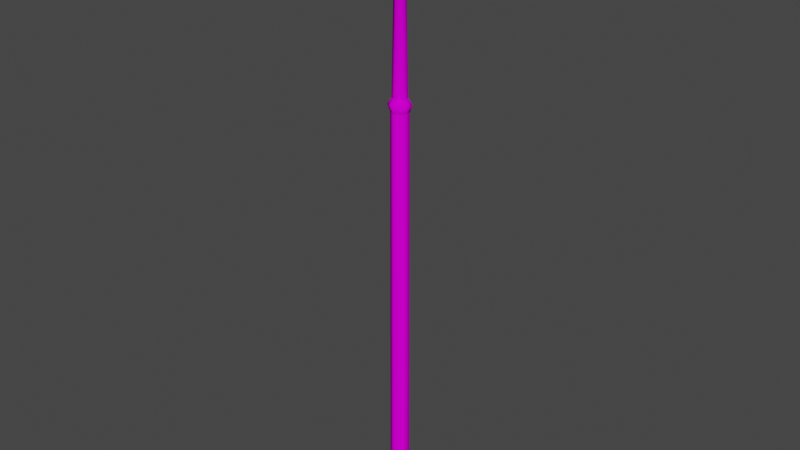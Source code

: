 # Source: prop-fishing-pole.blend  (saved by Blender 3.6.11; exported with 4.5.12 LTS)
import bpy
from mathutils import Matrix  # noqa: F401  (used for matrix-valued properties, if any)

bpy.ops.wm.read_factory_settings(use_empty=True)
scene = bpy.context.scene
scene.name = 'Scene'

# ---- collections
col_collection = bpy.data.collections.new('Collection'); scene.collection.children.link(col_collection)

# ---- images (referenced by path relative to the original .blend; pixels are not part of the script)
import os
ASSET_DIR = os.environ.get("B2B_ASSET_DIR", "")  # directory of the original .blend (textures are referenced by path, not embedded)
HERE = os.path.dirname(os.path.abspath(__file__))  # packed textures are extracted next to this script under _unpacked/

def load_image(name, relpath, width, height, colorspace="sRGB"):
    """Load a texture the original file referenced (path relative to the .blend, or extracted next to this script)."""
    p = next((c for c in (os.path.join(HERE, relpath), os.path.join(ASSET_DIR, relpath)) if relpath and os.path.exists(c)), "")
    if p:
        img = bpy.data.images.load(p, check_existing=True)
        img.name = name
    else:  # same state as the original file: an image datablock whose file is absent (Cycles renders it pink)
        img = bpy.data.images.new(name, width, height)
        img.source = "FILE"
        img.filepath = "//" + (relpath or name)
    img.colorspace_settings.name = colorspace
    return img
img_wood_fine_png = load_image('wood-fine.png', 'wood-fine.png', 1024, 1024, 'sRGB')
img_metal_png = load_image('metal.png', 'metal.png', 1024, 1024, 'sRGB')
img_cloth_2_png = load_image('cloth-2.png', 'cloth-2.png', 1024, 1024, 'sRGB')

# ---- materials (node trees are filled in below, after node groups)
mat_wood = bpy.data.materials.new('wood')
mat_wood.alpha_threshold = 0.0
mat_wood.use_backface_culling = True
mat_wood.roughness = 0.5
mat_wood.line_color = (0.0, 0.0, 0.0, 1.0)
mat_metal = bpy.data.materials.new('metal')
mat_metal.alpha_threshold = 0.0
mat_metal.use_backface_culling = True
mat_metal.roughness = 0.5
mat_metal.line_color = (0.0, 0.0, 0.0, 1.0)
mat_rope = bpy.data.materials.new('rope')
mat_rope.alpha_threshold = 0.0
mat_rope.use_backface_culling = True
mat_rope.roughness = 0.5
mat_rope.line_color = (0.0, 0.0, 0.0, 1.0)

# ---- material node trees
mat_wood.use_nodes = True; mat_wood.node_tree.nodes.clear()
_N = mat_wood.node_tree.nodes; _L = mat_wood.node_tree.links
n0 = _N.new('ShaderNodeOutputMaterial'); n0.name = 'Material Output'; n0.location = (300, 300)
n1 = _N.new('ShaderNodeBsdfPrincipled'); n1.name = 'Principled BSDF'; n1.location = (10, 300)
n1.distribution = 'GGX'
n1.subsurface_method = 'RANDOM_WALK_SKIN'
n1.inputs[3].default_value = 1.45
n1.inputs[13].default_value = 0.0
n1.inputs[27].default_value = (0.0, 0.0, 0.0, 1.0)
n1.inputs[28].default_value = 1.0
n2 = _N.new('ShaderNodeTexImage'); n2.name = 'Image Texture'; n2.location = (-280, 280)
n2.image = img_wood_fine_png
_L.new(n1.outputs[0], n0.inputs[0])
_L.new(n2.outputs[0], n1.inputs[0])
n0.is_active_output = True
mat_metal.use_nodes = True; mat_metal.node_tree.nodes.clear()
_N = mat_metal.node_tree.nodes; _L = mat_metal.node_tree.links
n0 = _N.new('ShaderNodeOutputMaterial'); n0.name = 'Material Output'; n0.location = (300, 300)
n1 = _N.new('ShaderNodeBsdfPrincipled'); n1.name = 'Principled BSDF'; n1.location = (10, 300)
n1.distribution = 'GGX'
n1.subsurface_method = 'RANDOM_WALK_SKIN'
n1.inputs[3].default_value = 1.45
n1.inputs[13].default_value = 0.0
n1.inputs[27].default_value = (0.0, 0.0, 0.0, 1.0)
n1.inputs[28].default_value = 1.0
n2 = _N.new('ShaderNodeTexImage'); n2.name = 'Image Texture'; n2.location = (-280, 280)
n2.image = img_metal_png
_L.new(n1.outputs[0], n0.inputs[0])
_L.new(n2.outputs[0], n1.inputs[0])
n0.is_active_output = True
mat_rope.use_nodes = True; mat_rope.node_tree.nodes.clear()
_N = mat_rope.node_tree.nodes; _L = mat_rope.node_tree.links
n0 = _N.new('ShaderNodeOutputMaterial'); n0.name = 'Material Output'; n0.location = (300, 300)
n1 = _N.new('ShaderNodeBsdfPrincipled'); n1.name = 'Principled BSDF'; n1.location = (10, 300)
n1.distribution = 'GGX'
n1.subsurface_method = 'RANDOM_WALK_SKIN'
n1.inputs[3].default_value = 1.45
n1.inputs[13].default_value = 0.0
n1.inputs[27].default_value = (0.0, 0.0, 0.0, 1.0)
n1.inputs[28].default_value = 1.0
n2 = _N.new('ShaderNodeTexImage'); n2.name = 'Image Texture'; n2.location = (-280, 280)
n2.image = img_cloth_2_png
_L.new(n1.outputs[0], n0.inputs[0])
_L.new(n2.outputs[0], n1.inputs[0])
n0.is_active_output = True

# ---- world
world_world = bpy.data.worlds.new('World'); scene.world = world_world
world_world.use_nodes = True; world_world.node_tree.nodes.clear()
_N = world_world.node_tree.nodes; _L = world_world.node_tree.links
n0 = _N.new('ShaderNodeOutputWorld'); n0.name = 'World Output'; n0.location = (300, 300)
n1 = _N.new('ShaderNodeBackground'); n1.name = 'Background'; n1.location = (10, 300)
n1.inputs[0].default_value = (0.05088, 0.05088, 0.05088, 1.0)
_L.new(n1.outputs[0], n0.inputs[0])
n0.is_active_output = True
world_world.color = (0.05088, 0.05088, 0.05088)
world_world.use_sun_shadow = False
world_world.sun_shadow_jitter_overblur = 0.0

# ---- meshes
me_prop_fishing_pole = bpy.data.meshes.new('prop-fishing-pole')
me_prop_fishing_pole.from_pydata([(0.0, 0.05, 0.0), (-0.0433, 0.025, 0.0), (-0.0433, -0.025, 0.0), (0.0, -0.05, 0.0), (0.0433, -0.025, 0.0), (0.0433, 0.025, 0.0), (0.0, 0.0194, 3.0), (-0.0168, 0.009701, 3.0), (-0.0168, -0.009701, 3.0), (0.0, -0.0194, 3.0), (0.0168, -0.009701, 3.0), (0.0168, 0.009701, 3.0), (0.0, 0.0, -0.2), (-2.07e-11, 0.03831, 2.033), (-2.07e-11, 0.045, 1.967), (-2.07e-11, 0.05824, 2.0), (-2.07e-11, -0.045, 1.967), (-2.07e-11, -0.03831, 2.033), (-2.07e-11, -0.05824, 2.0), (-0.03318, -0.01916, 2.033), (-0.03897, -0.0225, 1.967), (-0.05043, -0.02912, 2.0), (0.03318, 0.01916, 2.033), (0.03897, 0.0225, 1.967), (0.05043, 0.02912, 2.0), (0.03897, -0.0225, 1.967), (0.03318, -0.01916, 2.033), (0.05043, -0.02912, 2.0), (-0.03897, 0.0225, 1.967), (-0.03318, 0.01916, 2.033), (-0.05043, 0.02912, 2.0), (0.0, -9.313e-10, 3.0), (-7.774e-13, 0.02011, 2.966), (-2.749e-13, 0.01965, 2.985), (-7.439e-13, 0.02811, 2.975), (0.01702, 0.009826, 2.985), (0.01742, 0.01006, 2.966), (0.02434, 0.01406, 2.975), (-0.01702, 0.009826, 2.985), (-0.01742, 0.01006, 2.966), (-0.02434, 0.01406, 2.975), (0.01702, -0.009826, 2.985), (0.01742, -0.01006, 2.966), (0.02434, -0.01406, 2.975), (-2.749e-13, -0.01965, 2.985), (-7.774e-13, -0.02011, 2.966), (-7.439e-13, -0.02811, 2.975), (-0.01742, -0.01006, 2.966), (-0.01702, -0.009826, 2.985), (-0.02434, -0.01406, 2.975)], [], [(4, 25, 16, 3), (0, 14, 23, 5), (22, 36, 42, 26), (2, 20, 28, 1), (5, 4, 12), (3, 2, 12), (1, 0, 12), (0, 5, 12), (4, 3, 12), (2, 1, 12), (5, 23, 25, 4), (19, 47, 39, 29), (1, 28, 14, 0), (3, 16, 20, 2), (26, 42, 45, 17), (48, 8, 7, 38), (17, 19, 21, 18), (18, 21, 20, 16), (29, 13, 15, 30), (30, 15, 14, 28), (13, 22, 24, 15), (15, 24, 23, 14), (26, 17, 18, 27), (27, 18, 16, 25), (19, 29, 30, 21), (21, 30, 28, 20), (22, 26, 27, 24), (24, 27, 25, 23), (29, 39, 32, 13), (10, 11, 31), (8, 9, 31), (6, 7, 31), (11, 6, 31), (9, 10, 31), (7, 8, 31), (38, 7, 6, 33), (35, 11, 10, 41), (17, 45, 47, 19), (41, 10, 9, 44), (44, 9, 8, 48), (13, 32, 36, 22), (33, 35, 37, 34), (34, 37, 36, 32), (35, 41, 43, 37), (37, 43, 42, 36), (41, 44, 46, 43), (43, 46, 45, 42), (48, 38, 40, 49), (49, 40, 39, 47), (44, 48, 49, 46), (46, 49, 47, 45), (38, 33, 34, 40), (40, 34, 32, 39), (33, 6, 11, 35)])
me_prop_fishing_pole.polygons.foreach_set('use_smooth', [True] * 54)
me_prop_fishing_pole.polygons.foreach_set('material_index', [0, 0, 0, 0, 0, 0, 0, 0, 0, 0, 0, 0, 0, 0, 0, 0, 1, 1, 1, 1, 1, 1, 1, 1, 1, 1, 1, 1, 0, 0, 0, 0, 0, 0, 0, 0, 0, 0, 0, 0, 0, 2, 2, 2, 2, 2, 2, 2, 2, 2, 2, 2, 2, 0])
_k = set([(0, 1), (0, 5), (0, 12), (1, 2), (2, 3), (2, 12), (3, 4), (4, 5), (4, 12), (6, 7), (6, 11), (7, 8), (8, 9), (9, 10), (10, 11), (13, 22), (13, 29), (14, 23), (14, 28), (16, 20), (16, 25), (17, 19), (17, 26), (19, 29), (20, 28), (22, 26), (23, 25)])
me_prop_fishing_pole.attributes.new('sharp_edge', 'BOOLEAN', 'EDGE').data.foreach_set('value', [ (min(e.vertices), max(e.vertices)) in _k for e in me_prop_fishing_pole.edges])
_uv = me_prop_fishing_pole.uv_layers.new(name='UVMap')
_uv.uv.foreach_set('vector', [0.1782, 0.04541, 0.1782, 1.271, 0.147, 1.271, 0.147, 0.04541, 0.2407, 0.04541, 0.2407, 1.271, 0.2095, 1.271, 0.2095, 0.04541, 0.6093, -0.176, 0.6104, 0.4022, 0.585, 0.4031, 0.5827, -0.175, 0.3031, 0.04541, 0.3031, 1.271, 0.2719, 1.271, 0.2719, 0.04541, 0.3281, 0.6007, 0.3281, 0.6068, 0.303, 0.604, 0.3281, 0.6065, 0.3281, 0.6126, 0.303, 0.6097, 0.3282, 0.6237, 0.3282, 0.6298, 0.3031, 0.6264, 0.328, 0.6121, 0.3281, 0.6183, 0.303, 0.6159, 0.3281, 0.5949, 0.3281, 0.601, 0.303, 0.5981, 0.3281, 0.6178, 0.3282, 0.6239, 0.3031, 0.6212, 0.2095, 0.04541, 0.2095, 1.271, 0.1782, 1.271, 0.1782, 0.04541, 0.689, -0.175, 0.6868, 0.4031, 0.6613, 0.4022, 0.6625, -0.176, 0.2719, 0.04541, 0.2719, 1.271, 0.2407, 1.271, 0.2407, 0.04541, 0.3343, 0.04541, 0.3343, 1.271, 0.3031, 1.271, 0.3031, 0.04541, 0.5827, -0.175, 0.585, 0.4031, 0.5596, 0.4046, 0.5562, -0.1734, 0.6867, 0.4177, 0.6867, 0.4257, 0.6613, 0.4247, 0.6613, 0.4168, 0.1673, 0.1303, 0.1948, 0.1387, 0.1913, 0.162, 0.1531, 0.1572, 0.1531, 0.1572, 0.1913, 0.162, 0.1909, 0.1858, 0.1563, 0.1858, 0.2219, 0.1394, 0.2477, 0.1419, 0.2484, 0.1627, 0.2214, 0.1641, 0.2214, 0.1641, 0.2484, 0.1627, 0.2508, 0.1817, 0.2223, 0.1852, 0.2477, 0.1419, 0.2698, 0.1419, 0.2723, 0.1594, 0.2484, 0.1627, 0.2484, 0.1627, 0.2723, 0.1594, 0.2758, 0.1766, 0.2508, 0.1817, 0.2897, 0.1368, 0.3092, 0.1304, 0.3206, 0.1478, 0.2948, 0.1554, 0.2948, 0.1554, 0.3206, 0.1478, 0.3211, 0.1661, 0.2986, 0.1709, 0.1948, 0.1387, 0.2219, 0.1394, 0.2214, 0.1641, 0.1913, 0.162, 0.1913, 0.162, 0.2214, 0.1641, 0.2223, 0.1852, 0.1909, 0.1858, 0.2698, 0.1419, 0.2897, 0.1368, 0.2948, 0.1554, 0.2723, 0.1594, 0.2723, 0.1594, 0.2948, 0.1554, 0.2986, 0.1709, 0.2758, 0.1766, 0.6625, -0.176, 0.6613, 0.4022, 0.6359, 0.4019, 0.6359, -0.1763, 0.3248, 0.7287, 0.3243, 0.697, 0.352, 0.7124, 0.322, 0.6033, 0.3214, 0.5716, 0.3491, 0.5869, 0.3234, 0.667, 0.3228, 0.6353, 0.3505, 0.6506, 0.324, 0.6981, 0.3234, 0.6664, 0.3512, 0.6818, 0.3212, 0.5726, 0.3206, 0.5408, 0.3484, 0.5562, 0.3225, 0.6348, 0.3219, 0.6031, 0.3496, 0.6184, 0.6613, 0.4168, 0.6613, 0.4247, 0.6359, 0.4244, 0.6359, 0.4165, 0.6105, 0.4168, 0.6105, 0.4247, 0.5851, 0.4257, 0.5851, 0.4177, 0.7155, -0.1734, 0.7122, 0.4046, 0.6868, 0.4031, 0.689, -0.175, 0.5851, 0.4177, 0.5851, 0.4257, 0.5597, 0.4272, 0.5597, 0.4192, 0.7121, 0.4192, 0.712, 0.4272, 0.6867, 0.4257, 0.6867, 0.4177, 0.6359, -0.1763, 0.6359, 0.4019, 0.6104, 0.4022, 0.6093, -0.176, 0.6123, 0.5692, 0.6123, 0.6001, 0.5926, 0.5994, 0.5926, 0.5682, 0.5926, 0.5682, 0.5926, 0.5994, 0.5724, 0.5987, 0.5724, 0.5684, 0.6123, 0.6001, 0.6123, 0.6337, 0.5926, 0.6344, 0.5926, 0.5994, 0.5926, 0.5994, 0.5926, 0.6344, 0.5724, 0.6342, 0.5724, 0.5987, 0.6123, 0.6337, 0.6123, 0.6746, 0.5926, 0.6852, 0.5926, 0.6344, 0.5926, 0.6344, 0.5926, 0.6852, 0.5724, 0.676, 0.5724, 0.6342, 0.6123, 0.5117, 0.6123, 0.5383, 0.5926, 0.5378, 0.5926, 0.5103, 0.5926, 0.5103, 0.5926, 0.5378, 0.5724, 0.5379, 0.5724, 0.5098, 0.6123, 0.4862, 0.6123, 0.5117, 0.5926, 0.5103, 0.5926, 0.4778, 0.5926, 0.4778, 0.5926, 0.5103, 0.5724, 0.5098, 0.5724, 0.4835, 0.6123, 0.5383, 0.6123, 0.5692, 0.5926, 0.5682, 0.5926, 0.5378, 0.5926, 0.5378, 0.5926, 0.5682, 0.5724, 0.5684, 0.5724, 0.5379, 0.6359, 0.4165, 0.6359, 0.4244, 0.6105, 0.4247, 0.6105, 0.4168])
me_prop_fishing_pole.materials.append(mat_wood)
me_prop_fishing_pole.materials.append(mat_metal)
me_prop_fishing_pole.materials.append(mat_rope)
me_prop_fishing_pole.update()

# ---- objects
ob_prop_fishing_pole = bpy.data.objects.new('prop-fishing-pole', me_prop_fishing_pole)

# ---- transforms, parenting, visibility, modifiers, constraints
ob_prop_fishing_pole.location = (0.0, 0.0, 0.0)
_m = ob_prop_fishing_pole.modifiers.new('EdgeSplit', 'EDGE_SPLIT')
_m.use_edge_angle = False

# ---- collection membership
col_collection.objects.link(ob_prop_fishing_pole)

# ---- scene / render settings (as saved in the file)
scene.frame_start = 1; scene.frame_end = 250; scene.frame_set(1)
scene.render.engine = 'CYCLES'
scene.render.fps = 30
scene.cycles.sampling_pattern = 'TABULATED_SOBOL'
scene.cycles.bake_type = 'DIFFUSE'
scene.view_settings.view_transform = 'Filmic'
bpy.context.view_layer.update()

# ---- added for rendering (the .blend has no active camera and no usable light): camera, sun
cam_auto = bpy.data.cameras.new('AutoCamera')
cam_auto.lens = 50.0
cam_auto.sensor_width = 36.0
cam_auto.clip_end = 1000.0
ob_auto_camera = bpy.data.objects.new('AutoCamera', cam_auto)
scene.collection.objects.link(ob_auto_camera)
ob_auto_camera.location = (2.96415, -3.55698, 3.77132)
ob_auto_camera.rotation_euler = (1.09748, -7.21219e-08, 0.694738)
scene.camera = ob_auto_camera
light_auto_sun = bpy.data.lights.new('AutoSun', 'SUN')
light_auto_sun.energy = 3.0
light_auto_sun.angle = 0.0523599
ob_auto_sun = bpy.data.objects.new('AutoSun', light_auto_sun)
scene.collection.objects.link(ob_auto_sun)
ob_auto_sun.rotation_euler = (0.872665, 0.174533, 0.523599)
bpy.context.view_layer.update()
